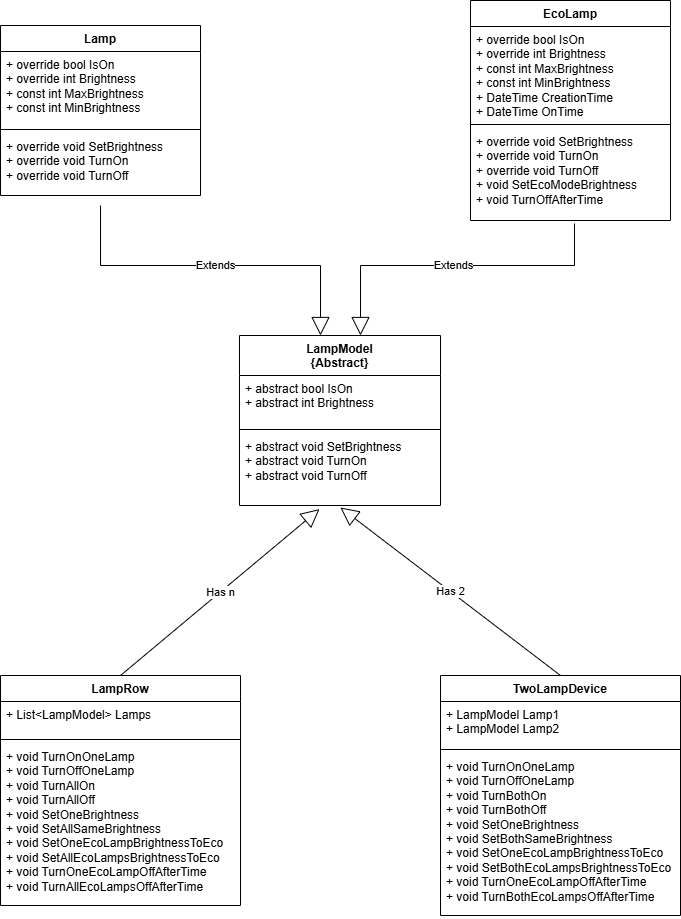

The diagram above was exported from draw.io. Its source (the exported page's mxGraphModel, read from the mxfile embedded in the PNG):
<mxGraphModel dx="1426" dy="777" grid="1" gridSize="10" guides="1" tooltips="1" connect="1" arrows="1" fold="1" page="1" pageScale="1" pageWidth="827" pageHeight="1169" math="0" shadow="0">
  <root>
    <mxCell id="0" />
    <mxCell id="1" parent="0" />
    <mxCell id="SfWByTQlBXsTQTcMVujj-1" value="LampModel&lt;div&gt;{Abstract}&lt;/div&gt;" style="swimlane;fontStyle=1;align=center;verticalAlign=top;childLayout=stackLayout;horizontal=1;startSize=40;horizontalStack=0;resizeParent=1;resizeParentMax=0;resizeLast=0;collapsible=1;marginBottom=0;whiteSpace=wrap;html=1;" parent="1" vertex="1">
      <mxGeometry x="279" y="375" width="201" height="170" as="geometry" />
    </mxCell>
    <mxCell id="SfWByTQlBXsTQTcMVujj-2" value="+ abstract bool IsOn&lt;div&gt;+ abstract int Brightness&lt;/div&gt;" style="text;strokeColor=none;fillColor=none;align=left;verticalAlign=top;spacingLeft=4;spacingRight=4;overflow=hidden;rotatable=0;points=[[0,0.5],[1,0.5]];portConstraint=eastwest;whiteSpace=wrap;html=1;" parent="SfWByTQlBXsTQTcMVujj-1" vertex="1">
      <mxGeometry y="40" width="201" height="50" as="geometry" />
    </mxCell>
    <mxCell id="SfWByTQlBXsTQTcMVujj-3" value="" style="line;strokeWidth=1;fillColor=none;align=left;verticalAlign=middle;spacingTop=-1;spacingLeft=3;spacingRight=3;rotatable=0;labelPosition=right;points=[];portConstraint=eastwest;strokeColor=inherit;" parent="SfWByTQlBXsTQTcMVujj-1" vertex="1">
      <mxGeometry y="90" width="201" height="8" as="geometry" />
    </mxCell>
    <mxCell id="SfWByTQlBXsTQTcMVujj-4" value="+ abstract void SetBrightness&lt;div&gt;+ abstract void TurnOn&lt;/div&gt;&lt;div&gt;+ abstract void TurnOff&lt;/div&gt;" style="text;strokeColor=none;fillColor=none;align=left;verticalAlign=top;spacingLeft=4;spacingRight=4;overflow=hidden;rotatable=0;points=[[0,0.5],[1,0.5]];portConstraint=eastwest;whiteSpace=wrap;html=1;" parent="SfWByTQlBXsTQTcMVujj-1" vertex="1">
      <mxGeometry y="98" width="201" height="72" as="geometry" />
    </mxCell>
    <mxCell id="SfWByTQlBXsTQTcMVujj-5" value="Lamp" style="swimlane;fontStyle=1;align=center;verticalAlign=top;childLayout=stackLayout;horizontal=1;startSize=26;horizontalStack=0;resizeParent=1;resizeParentMax=0;resizeLast=0;collapsible=1;marginBottom=0;whiteSpace=wrap;html=1;" parent="1" vertex="1">
      <mxGeometry x="40" y="65" width="200" height="170" as="geometry" />
    </mxCell>
    <mxCell id="SfWByTQlBXsTQTcMVujj-6" value="&lt;div&gt;+ override bool IsOn&lt;/div&gt;&lt;div&gt;+ override int Brightness&lt;/div&gt;&lt;div&gt;+ const int MaxBrightness&lt;/div&gt;&lt;div&gt;+ const int MinBrightness&lt;/div&gt;" style="text;strokeColor=none;fillColor=none;align=left;verticalAlign=top;spacingLeft=4;spacingRight=4;overflow=hidden;rotatable=0;points=[[0,0.5],[1,0.5]];portConstraint=eastwest;whiteSpace=wrap;html=1;" parent="SfWByTQlBXsTQTcMVujj-5" vertex="1">
      <mxGeometry y="26" width="200" height="74" as="geometry" />
    </mxCell>
    <mxCell id="SfWByTQlBXsTQTcMVujj-7" value="" style="line;strokeWidth=1;fillColor=none;align=left;verticalAlign=middle;spacingTop=-1;spacingLeft=3;spacingRight=3;rotatable=0;labelPosition=right;points=[];portConstraint=eastwest;strokeColor=inherit;" parent="SfWByTQlBXsTQTcMVujj-5" vertex="1">
      <mxGeometry y="100" width="200" height="8" as="geometry" />
    </mxCell>
    <mxCell id="SfWByTQlBXsTQTcMVujj-8" value="+ override&amp;nbsp;void SetBrightness&lt;div&gt;+ override&amp;nbsp;void TurnOn&lt;/div&gt;&lt;div&gt;+ override&amp;nbsp;void TurnOff&lt;/div&gt;" style="text;strokeColor=none;fillColor=none;align=left;verticalAlign=top;spacingLeft=4;spacingRight=4;overflow=hidden;rotatable=0;points=[[0,0.5],[1,0.5]];portConstraint=eastwest;whiteSpace=wrap;html=1;" parent="SfWByTQlBXsTQTcMVujj-5" vertex="1">
      <mxGeometry y="108" width="200" height="62" as="geometry" />
    </mxCell>
    <mxCell id="SfWByTQlBXsTQTcMVujj-9" value="TwoLampDevice" style="swimlane;fontStyle=1;align=center;verticalAlign=top;childLayout=stackLayout;horizontal=1;startSize=26;horizontalStack=0;resizeParent=1;resizeParentMax=0;resizeLast=0;collapsible=1;marginBottom=0;whiteSpace=wrap;html=1;" parent="1" vertex="1">
      <mxGeometry x="480" y="715" width="240" height="240" as="geometry" />
    </mxCell>
    <mxCell id="SfWByTQlBXsTQTcMVujj-10" value="+ LampModel Lamp1&lt;div&gt;+&amp;nbsp;LampModel Lamp2&lt;/div&gt;" style="text;strokeColor=none;fillColor=none;align=left;verticalAlign=top;spacingLeft=4;spacingRight=4;overflow=hidden;rotatable=0;points=[[0,0.5],[1,0.5]];portConstraint=eastwest;whiteSpace=wrap;html=1;" parent="SfWByTQlBXsTQTcMVujj-9" vertex="1">
      <mxGeometry y="26" width="240" height="44" as="geometry" />
    </mxCell>
    <mxCell id="SfWByTQlBXsTQTcMVujj-11" value="" style="line;strokeWidth=1;fillColor=none;align=left;verticalAlign=middle;spacingTop=-1;spacingLeft=3;spacingRight=3;rotatable=0;labelPosition=right;points=[];portConstraint=eastwest;strokeColor=inherit;" parent="SfWByTQlBXsTQTcMVujj-9" vertex="1">
      <mxGeometry y="70" width="240" height="8" as="geometry" />
    </mxCell>
    <mxCell id="SfWByTQlBXsTQTcMVujj-12" value="+&amp;nbsp;void&amp;nbsp;TurnOnOneLamp&lt;div&gt;&lt;div&gt;+&amp;nbsp;void&amp;nbsp;TurnOffOneLamp&lt;/div&gt;&lt;div&gt;+&amp;nbsp;void&amp;nbsp;TurnBothOn&lt;/div&gt;&lt;div&gt;+&amp;nbsp;void&amp;nbsp;TurnBothOff&lt;/div&gt;&lt;div&gt;+&amp;nbsp;void&amp;nbsp;SetOneBrightness&lt;/div&gt;&lt;div&gt;+&amp;nbsp;void&amp;nbsp;SetBothSameBrightness&lt;/div&gt;&lt;div&gt;+&amp;nbsp;void&amp;nbsp;SetOneEcoLampBrightnessToEco&lt;/div&gt;&lt;div&gt;+&amp;nbsp;void&amp;nbsp;SetBothEcoLampsBrightnessToEco&lt;/div&gt;&lt;div&gt;+&amp;nbsp;void&amp;nbsp;TurnOneEcoLampOffAfterTime&lt;/div&gt;&lt;div&gt;+&amp;nbsp;void&amp;nbsp;TurnBothEcoLampsOffAfterTime&lt;/div&gt;&lt;/div&gt;" style="text;strokeColor=none;fillColor=none;align=left;verticalAlign=top;spacingLeft=4;spacingRight=4;overflow=hidden;rotatable=0;points=[[0,0.5],[1,0.5]];portConstraint=eastwest;whiteSpace=wrap;html=1;" parent="SfWByTQlBXsTQTcMVujj-9" vertex="1">
      <mxGeometry y="78" width="240" height="162" as="geometry" />
    </mxCell>
    <mxCell id="SfWByTQlBXsTQTcMVujj-13" value="EcoLamp" style="swimlane;fontStyle=1;align=center;verticalAlign=top;childLayout=stackLayout;horizontal=1;startSize=26;horizontalStack=0;resizeParent=1;resizeParentMax=0;resizeLast=0;collapsible=1;marginBottom=0;whiteSpace=wrap;html=1;" parent="1" vertex="1">
      <mxGeometry x="510" y="40" width="200" height="220" as="geometry" />
    </mxCell>
    <mxCell id="SfWByTQlBXsTQTcMVujj-14" value="&lt;div&gt;+ override bool IsOn&lt;/div&gt;&lt;div&gt;+ override int Brightness&lt;/div&gt;&lt;div&gt;+ const int MaxBrightness&lt;/div&gt;&lt;div&gt;+ const int MinBrightness&lt;/div&gt;&lt;div&gt;+ DateTime CreationTime&lt;/div&gt;&lt;div&gt;+ DateTime OnTime&lt;/div&gt;" style="text;strokeColor=none;fillColor=none;align=left;verticalAlign=top;spacingLeft=4;spacingRight=4;overflow=hidden;rotatable=0;points=[[0,0.5],[1,0.5]];portConstraint=eastwest;whiteSpace=wrap;html=1;" parent="SfWByTQlBXsTQTcMVujj-13" vertex="1">
      <mxGeometry y="26" width="200" height="94" as="geometry" />
    </mxCell>
    <mxCell id="SfWByTQlBXsTQTcMVujj-15" value="" style="line;strokeWidth=1;fillColor=none;align=left;verticalAlign=middle;spacingTop=-1;spacingLeft=3;spacingRight=3;rotatable=0;labelPosition=right;points=[];portConstraint=eastwest;strokeColor=inherit;" parent="SfWByTQlBXsTQTcMVujj-13" vertex="1">
      <mxGeometry y="120" width="200" height="8" as="geometry" />
    </mxCell>
    <mxCell id="SfWByTQlBXsTQTcMVujj-16" value="+ override&amp;nbsp;void SetBrightness&lt;div&gt;+ override&amp;nbsp;void TurnOn&lt;/div&gt;&lt;div&gt;+ override&amp;nbsp;void TurnOff&lt;/div&gt;&lt;div&gt;+ void&amp;nbsp;SetEcoModeBrightness&lt;/div&gt;&lt;div&gt;+&amp;nbsp;void TurnOffAfterTime&lt;/div&gt;" style="text;strokeColor=none;fillColor=none;align=left;verticalAlign=top;spacingLeft=4;spacingRight=4;overflow=hidden;rotatable=0;points=[[0,0.5],[1,0.5]];portConstraint=eastwest;whiteSpace=wrap;html=1;" parent="SfWByTQlBXsTQTcMVujj-13" vertex="1">
      <mxGeometry y="128" width="200" height="92" as="geometry" />
    </mxCell>
    <mxCell id="SfWByTQlBXsTQTcMVujj-17" value="Extends" style="endArrow=block;endSize=16;endFill=0;html=1;rounded=0;entryX=0.403;entryY=0;entryDx=0;entryDy=0;entryPerimeter=0;exitX=0.5;exitY=1.161;exitDx=0;exitDy=0;exitPerimeter=0;" parent="1" source="SfWByTQlBXsTQTcMVujj-8" target="SfWByTQlBXsTQTcMVujj-1" edge="1">
      <mxGeometry x="-0.0001" width="160" relative="1" as="geometry">
        <mxPoint x="160" y="285" as="sourcePoint" />
        <mxPoint x="320" y="285" as="targetPoint" />
        <Array as="points">
          <mxPoint x="140" y="305" />
          <mxPoint x="360" y="305" />
        </Array>
        <mxPoint as="offset" />
      </mxGeometry>
    </mxCell>
    <mxCell id="SfWByTQlBXsTQTcMVujj-18" value="Extends" style="endArrow=block;endSize=16;endFill=0;html=1;rounded=0;entryX=0.602;entryY=0;entryDx=0;entryDy=0;entryPerimeter=0;exitX=0.52;exitY=1.033;exitDx=0;exitDy=0;exitPerimeter=0;" parent="1" source="SfWByTQlBXsTQTcMVujj-16" target="SfWByTQlBXsTQTcMVujj-1" edge="1">
      <mxGeometry width="160" relative="1" as="geometry">
        <mxPoint x="240" y="215" as="sourcePoint" />
        <mxPoint x="400" y="215" as="targetPoint" />
        <Array as="points">
          <mxPoint x="614" y="305" />
          <mxPoint x="400" y="305" />
        </Array>
      </mxGeometry>
    </mxCell>
    <mxCell id="SfWByTQlBXsTQTcMVujj-19" value="Has 2" style="endArrow=block;endSize=16;endFill=0;html=1;rounded=0;exitX=0.5;exitY=0;exitDx=0;exitDy=0;entryX=0.502;entryY=1.028;entryDx=0;entryDy=0;entryPerimeter=0;" parent="1" source="SfWByTQlBXsTQTcMVujj-9" target="SfWByTQlBXsTQTcMVujj-4" edge="1">
      <mxGeometry x="0.0001" width="160" relative="1" as="geometry">
        <mxPoint x="240" y="615" as="sourcePoint" />
        <mxPoint x="400" y="615" as="targetPoint" />
        <mxPoint as="offset" />
      </mxGeometry>
    </mxCell>
    <mxCell id="SfWByTQlBXsTQTcMVujj-20" value="LampRow" style="swimlane;fontStyle=1;align=center;verticalAlign=top;childLayout=stackLayout;horizontal=1;startSize=26;horizontalStack=0;resizeParent=1;resizeParentMax=0;resizeLast=0;collapsible=1;marginBottom=0;whiteSpace=wrap;html=1;" parent="1" vertex="1">
      <mxGeometry x="40" y="715" width="240" height="230" as="geometry" />
    </mxCell>
    <mxCell id="SfWByTQlBXsTQTcMVujj-21" value="+ List&amp;lt;LampModel&amp;gt; Lamps" style="text;strokeColor=none;fillColor=none;align=left;verticalAlign=top;spacingLeft=4;spacingRight=4;overflow=hidden;rotatable=0;points=[[0,0.5],[1,0.5]];portConstraint=eastwest;whiteSpace=wrap;html=1;" parent="SfWByTQlBXsTQTcMVujj-20" vertex="1">
      <mxGeometry y="26" width="240" height="34" as="geometry" />
    </mxCell>
    <mxCell id="SfWByTQlBXsTQTcMVujj-22" value="" style="line;strokeWidth=1;fillColor=none;align=left;verticalAlign=middle;spacingTop=-1;spacingLeft=3;spacingRight=3;rotatable=0;labelPosition=right;points=[];portConstraint=eastwest;strokeColor=inherit;" parent="SfWByTQlBXsTQTcMVujj-20" vertex="1">
      <mxGeometry y="60" width="240" height="8" as="geometry" />
    </mxCell>
    <mxCell id="SfWByTQlBXsTQTcMVujj-23" value="+&amp;nbsp;void&amp;nbsp;TurnOnOneLamp&lt;div&gt;&lt;div&gt;+&amp;nbsp;void&amp;nbsp;TurnOffOneLamp&lt;/div&gt;&lt;div&gt;+&amp;nbsp;void&amp;nbsp;TurnAllOn&lt;/div&gt;&lt;div&gt;+&amp;nbsp;void&amp;nbsp;TurnAllOff&lt;/div&gt;&lt;div&gt;+&amp;nbsp;void&amp;nbsp;SetOneBrightness&lt;/div&gt;&lt;div&gt;+&amp;nbsp;void&amp;nbsp;SetAllSameBrightness&lt;/div&gt;&lt;div&gt;+&amp;nbsp;void&amp;nbsp;SetOneEcoLampBrightnessToEco&lt;/div&gt;&lt;div&gt;+&amp;nbsp;void&amp;nbsp;SetAllEcoLampsBrightnessToEco&lt;/div&gt;&lt;div&gt;+&amp;nbsp;void&amp;nbsp;TurnOneEcoLampOffAfterTime&lt;/div&gt;&lt;div&gt;+&amp;nbsp;void&amp;nbsp;TurnAllEcoLampsOffAfterTime&lt;/div&gt;&lt;/div&gt;" style="text;strokeColor=none;fillColor=none;align=left;verticalAlign=top;spacingLeft=4;spacingRight=4;overflow=hidden;rotatable=0;points=[[0,0.5],[1,0.5]];portConstraint=eastwest;whiteSpace=wrap;html=1;" parent="SfWByTQlBXsTQTcMVujj-20" vertex="1">
      <mxGeometry y="68" width="240" height="162" as="geometry" />
    </mxCell>
    <mxCell id="SfWByTQlBXsTQTcMVujj-24" value="Has n" style="endArrow=block;endSize=16;endFill=0;html=1;rounded=0;exitX=0.5;exitY=0;exitDx=0;exitDy=0;entryX=0.398;entryY=1.05;entryDx=0;entryDy=0;entryPerimeter=0;" parent="1" source="SfWByTQlBXsTQTcMVujj-20" target="SfWByTQlBXsTQTcMVujj-4" edge="1">
      <mxGeometry x="0.0001" width="160" relative="1" as="geometry">
        <mxPoint x="550" y="823" as="sourcePoint" />
        <mxPoint x="330" y="655" as="targetPoint" />
        <mxPoint as="offset" />
      </mxGeometry>
    </mxCell>
  </root>
</mxGraphModel>